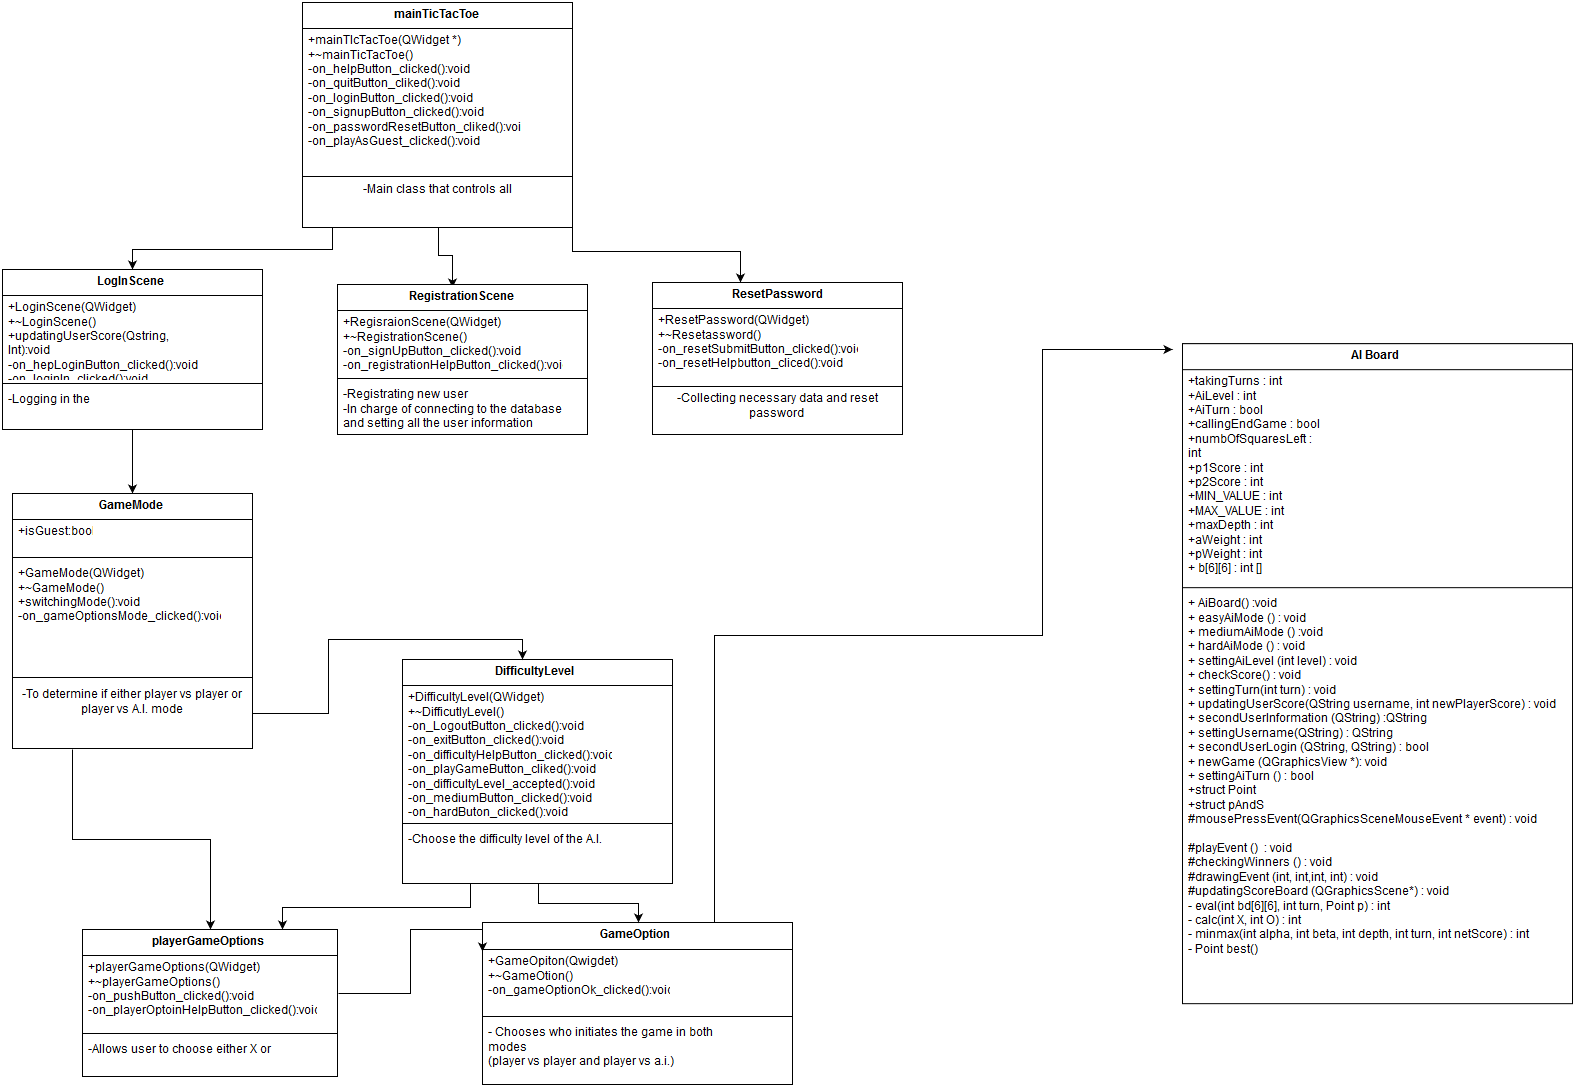

The diagram above was exported from draw.io. Its source (the exported page's mxGraphModel, read from the mxfile embedded in the PNG):
<mxGraphModel dx="1588" dy="1030" grid="1" gridSize="10" guides="1" tooltips="1" connect="1" arrows="1" fold="1" page="1" pageScale="1" pageWidth="826" pageHeight="1169" background="#ffffff" math="0" shadow="0">
  <root>
    <mxCell id="0" />
    <mxCell id="1" parent="0" />
    <mxCell id="58c7af075dc556fe-39" style="edgeStyle=orthogonalEdgeStyle;rounded=0;html=1;exitX=0.5;exitY=1;entryX=0.5;entryY=0;jettySize=auto;orthogonalLoop=1;" parent="1" source="8904bcb3169c5b2-5" target="8904bcb3169c5b2-22" edge="1">
      <mxGeometry relative="1" as="geometry">
        <Array as="points">
          <mxPoint x="350" y="248" />
          <mxPoint x="350" y="269" />
          <mxPoint x="150" y="269" />
        </Array>
      </mxGeometry>
    </mxCell>
    <mxCell id="58c7af075dc556fe-44" style="edgeStyle=orthogonalEdgeStyle;rounded=0;html=1;exitX=0.75;exitY=1;jettySize=auto;orthogonalLoop=1;" parent="1" source="8904bcb3169c5b2-5" target="7a5d2b104c52309a-2" edge="1">
      <mxGeometry relative="1" as="geometry">
        <Array as="points">
          <mxPoint x="590" y="248" />
          <mxPoint x="590" y="271" />
          <mxPoint x="757" y="271" />
        </Array>
      </mxGeometry>
    </mxCell>
    <mxCell id="58c7af075dc556fe-45" style="edgeStyle=orthogonalEdgeStyle;rounded=0;html=1;exitX=0.5;exitY=1;entryX=0.46;entryY=0.02;entryPerimeter=0;jettySize=auto;orthogonalLoop=1;" parent="1" source="8904bcb3169c5b2-5" target="58c7af075dc556fe-28" edge="1">
      <mxGeometry relative="1" as="geometry" />
    </mxCell>
    <mxCell id="8904bcb3169c5b2-5" value="mainTicTacToe" style="swimlane;html=1;fontStyle=1;align=center;verticalAlign=top;childLayout=stackLayout;horizontal=1;startSize=26;horizontalStack=0;resizeParent=1;resizeLast=0;collapsible=1;marginBottom=0;swimlaneFillColor=#ffffff;" parent="1" vertex="1">
      <mxGeometry x="320" y="23" width="270" height="225" as="geometry" />
    </mxCell>
    <mxCell id="8904bcb3169c5b2-8" value="+mainTIcTacToe(QWidget *)&lt;br&gt;&lt;div&gt;+~mainTicTacToe()&lt;br&gt;-on_helpButton_clicked():void&lt;br&gt;-on_quitButton_cliked():void&lt;br&gt;-on_loginButton_clicked():void&lt;br&gt;-on_signupButton_clicked():void&lt;br&gt;-on_passwordResetButton_cliked():void&lt;br&gt;-on_playAsGuest_clicked():void&lt;br&gt;&lt;/div&gt;" style="text;html=1;strokeColor=none;fillColor=none;align=left;verticalAlign=top;spacingLeft=4;spacingRight=4;whiteSpace=wrap;overflow=hidden;rotatable=0;points=[[0,0.5],[1,0.5]];portConstraint=eastwest;" parent="8904bcb3169c5b2-5" vertex="1">
      <mxGeometry y="26" width="270" height="144" as="geometry" />
    </mxCell>
    <mxCell id="8904bcb3169c5b2-7" value="" style="line;html=1;strokeWidth=1;fillColor=none;align=left;verticalAlign=middle;spacingTop=-1;spacingLeft=3;spacingRight=3;rotatable=0;labelPosition=right;points=[];portConstraint=eastwest;" parent="8904bcb3169c5b2-5" vertex="1">
      <mxGeometry y="170" width="270" height="8" as="geometry" />
    </mxCell>
    <mxCell id="58c7af075dc556fe-1" value="-Main class that controls all classes&lt;br&gt;" style="text;html=1;strokeColor=none;fillColor=none;align=center;verticalAlign=middle;whiteSpace=wrap;overflow=hidden;" parent="8904bcb3169c5b2-5" vertex="1">
      <mxGeometry y="178" width="270" height="20" as="geometry" />
    </mxCell>
    <mxCell id="58c7af075dc556fe-46" style="edgeStyle=orthogonalEdgeStyle;rounded=0;html=1;exitX=0.5;exitY=1;entryX=0.5;entryY=0;jettySize=auto;orthogonalLoop=1;" parent="1" source="8904bcb3169c5b2-22" target="58c7af075dc556fe-16" edge="1">
      <mxGeometry relative="1" as="geometry" />
    </mxCell>
    <mxCell id="8904bcb3169c5b2-22" value="LogInScene" style="swimlane;html=1;fontStyle=1;align=center;verticalAlign=top;childLayout=stackLayout;horizontal=1;startSize=26;horizontalStack=0;resizeParent=1;resizeLast=0;collapsible=1;marginBottom=0;swimlaneFillColor=#ffffff;" parent="1" vertex="1">
      <mxGeometry x="20" y="290" width="260" height="160" as="geometry" />
    </mxCell>
    <mxCell id="8904bcb3169c5b2-23" value="+LoginScene(QWidget)&lt;br&gt;+~LoginScene()&lt;br&gt;+updatingUserScore(Qstring, Int):void&lt;br&gt;-on_hepLoginButton_clicked():void&lt;br&gt;-on_loginIn_clicked():void&lt;br&gt;&lt;br&gt;" style="text;html=1;strokeColor=none;fillColor=none;align=left;verticalAlign=top;spacingLeft=4;spacingRight=4;whiteSpace=wrap;overflow=hidden;rotatable=0;points=[[0,0.5],[1,0.5]];portConstraint=eastwest;" parent="8904bcb3169c5b2-22" vertex="1">
      <mxGeometry y="26" width="260" height="84" as="geometry" />
    </mxCell>
    <mxCell id="8904bcb3169c5b2-24" value="" style="line;html=1;strokeWidth=1;fillColor=none;align=left;verticalAlign=middle;spacingTop=-1;spacingLeft=3;spacingRight=3;rotatable=0;labelPosition=right;points=[];portConstraint=eastwest;" parent="8904bcb3169c5b2-22" vertex="1">
      <mxGeometry y="110" width="260" height="8" as="geometry" />
    </mxCell>
    <mxCell id="8904bcb3169c5b2-25" value="-Logging in the user &lt;br&gt;" style="text;html=1;strokeColor=none;fillColor=none;align=left;verticalAlign=top;spacingLeft=4;spacingRight=4;whiteSpace=wrap;overflow=hidden;rotatable=0;points=[[0,0.5],[1,0.5]];portConstraint=eastwest;" parent="8904bcb3169c5b2-22" vertex="1">
      <mxGeometry y="118" width="260" height="32" as="geometry" />
    </mxCell>
    <mxCell id="58c7af075dc556fe-55" style="edgeStyle=orthogonalEdgeStyle;rounded=0;html=1;exitX=0.75;exitY=0;jettySize=auto;orthogonalLoop=1;" parent="1" source="7dc10d59d54615c1-5" edge="1">
      <mxGeometry relative="1" as="geometry">
        <mxPoint x="1190" y="370" as="targetPoint" />
        <Array as="points">
          <mxPoint x="732" y="656" />
          <mxPoint x="1060" y="656" />
          <mxPoint x="1060" y="370" />
        </Array>
      </mxGeometry>
    </mxCell>
    <mxCell id="7dc10d59d54615c1-5" value="GameOption" style="swimlane;html=1;fontStyle=1;align=center;verticalAlign=top;childLayout=stackLayout;horizontal=1;startSize=27;horizontalStack=0;resizeParent=1;resizeLast=0;collapsible=1;marginBottom=0;swimlaneFillColor=#ffffff;" parent="1" vertex="1">
      <mxGeometry x="500" y="943" width="310" height="162" as="geometry" />
    </mxCell>
    <mxCell id="7dc10d59d54615c1-6" value="+GameOpiton(Qwigdet)&lt;br&gt;+~GameOtion()&lt;br&gt;-on_gameOptionOk_clicked():void&lt;br&gt;&lt;br&gt;" style="text;html=1;strokeColor=none;fillColor=none;align=left;verticalAlign=top;spacingLeft=4;spacingRight=4;whiteSpace=wrap;overflow=hidden;rotatable=0;points=[[0,0.5],[1,0.5]];portConstraint=eastwest;" parent="7dc10d59d54615c1-5" vertex="1">
      <mxGeometry y="27" width="310" height="63" as="geometry" />
    </mxCell>
    <mxCell id="7dc10d59d54615c1-7" value="" style="line;html=1;strokeWidth=1;fillColor=none;align=left;verticalAlign=middle;spacingTop=-1;spacingLeft=3;spacingRight=3;rotatable=0;labelPosition=right;points=[];portConstraint=eastwest;" parent="7dc10d59d54615c1-5" vertex="1">
      <mxGeometry y="90" width="310" height="8" as="geometry" />
    </mxCell>
    <mxCell id="7dc10d59d54615c1-8" value="- Chooses who initiates the game in both modes &lt;br&gt;(player vs player and player vs a.i.) &lt;br&gt;&lt;br&gt;" style="text;html=1;strokeColor=none;fillColor=none;align=left;verticalAlign=top;spacingLeft=4;spacingRight=4;whiteSpace=wrap;overflow=hidden;rotatable=0;points=[[0,0.5],[1,0.5]];portConstraint=eastwest;" parent="7dc10d59d54615c1-5" vertex="1">
      <mxGeometry y="98" width="310" height="52" as="geometry" />
    </mxCell>
    <mxCell id="7a5d2b104c52309a-2" value="ResetPassword" style="swimlane;html=1;fontStyle=1;align=center;verticalAlign=top;childLayout=stackLayout;horizontal=1;startSize=26;horizontalStack=0;resizeParent=1;resizeLast=0;collapsible=1;marginBottom=0;swimlaneFillColor=#ffffff;" parent="1" vertex="1">
      <mxGeometry x="670" y="303" width="250" height="152" as="geometry" />
    </mxCell>
    <mxCell id="7a5d2b104c52309a-3" value="+ResetPassword(QWidget)&lt;br&gt;+~Resetassword()&lt;br&gt;-on_resetSubmitButton_clicked():void&lt;br&gt;-on_resetHelpbutton_cliced():void&lt;br&gt;&lt;br&gt;" style="text;html=1;strokeColor=none;fillColor=none;align=left;verticalAlign=top;spacingLeft=4;spacingRight=4;whiteSpace=wrap;overflow=hidden;rotatable=0;points=[[0,0.5],[1,0.5]];portConstraint=eastwest;" parent="7a5d2b104c52309a-2" vertex="1">
      <mxGeometry y="26" width="250" height="74" as="geometry" />
    </mxCell>
    <mxCell id="7a5d2b104c52309a-4" value="" style="line;html=1;strokeWidth=1;fillColor=none;align=left;verticalAlign=middle;spacingTop=-1;spacingLeft=3;spacingRight=3;rotatable=0;labelPosition=right;points=[];portConstraint=eastwest;" parent="7a5d2b104c52309a-2" vertex="1">
      <mxGeometry y="100" width="250" height="8" as="geometry" />
    </mxCell>
    <mxCell id="58c7af075dc556fe-32" value="-Collecting necessary data and reset password&lt;br&gt;" style="text;html=1;strokeColor=none;fillColor=none;align=center;verticalAlign=middle;whiteSpace=wrap;overflow=hidden;" parent="7a5d2b104c52309a-2" vertex="1">
      <mxGeometry y="108" width="250" height="32" as="geometry" />
    </mxCell>
    <mxCell id="58c7af075dc556fe-52" style="edgeStyle=orthogonalEdgeStyle;rounded=0;html=1;exitX=0.5;exitY=1;jettySize=auto;orthogonalLoop=1;" parent="1" source="58c7af075dc556fe-12" target="7dc10d59d54615c1-5" edge="1">
      <mxGeometry relative="1" as="geometry" />
    </mxCell>
    <mxCell id="58c7af075dc556fe-54" style="edgeStyle=orthogonalEdgeStyle;rounded=0;html=1;exitX=0.25;exitY=1;entryX=0.784;entryY=0;entryPerimeter=0;jettySize=auto;orthogonalLoop=1;" parent="1" source="58c7af075dc556fe-12" target="58c7af075dc556fe-23" edge="1">
      <mxGeometry relative="1" as="geometry" />
    </mxCell>
    <mxCell id="58c7af075dc556fe-12" value="DifficultyLevel" style="swimlane;html=1;fontStyle=1;align=center;verticalAlign=top;childLayout=stackLayout;horizontal=1;startSize=26;horizontalStack=0;resizeParent=1;resizeLast=0;collapsible=1;marginBottom=0;swimlaneFillColor=#ffffff;" parent="1" vertex="1">
      <mxGeometry x="420" y="680" width="270" height="224" as="geometry" />
    </mxCell>
    <mxCell id="58c7af075dc556fe-13" value="+DifficultyLevel(QWidget)&lt;br&gt;+~DifficutlyLevel()&lt;br&gt;-on_LogoutButton_clicked():void&lt;br&gt;-on_exitButton_clicked():void&lt;br&gt;-on_difficultyHelpButton_clicked():void&lt;br&gt;-on_playGameButton_cliked():void&lt;br&gt;-on_difficultyLevel_accepted():void&lt;br&gt;-on_mediumButton_clicked():void&lt;br&gt;-on_hardButon_clicked():void&lt;br&gt;&lt;br&gt;" style="text;html=1;strokeColor=none;fillColor=none;align=left;verticalAlign=top;spacingLeft=4;spacingRight=4;whiteSpace=wrap;overflow=hidden;rotatable=0;points=[[0,0.5],[1,0.5]];portConstraint=eastwest;" parent="58c7af075dc556fe-12" vertex="1">
      <mxGeometry y="26" width="270" height="134" as="geometry" />
    </mxCell>
    <mxCell id="58c7af075dc556fe-14" value="" style="line;html=1;strokeWidth=1;fillColor=none;align=left;verticalAlign=middle;spacingTop=-1;spacingLeft=3;spacingRight=3;rotatable=0;labelPosition=right;points=[];portConstraint=eastwest;" parent="58c7af075dc556fe-12" vertex="1">
      <mxGeometry y="160" width="270" height="8" as="geometry" />
    </mxCell>
    <mxCell id="58c7af075dc556fe-15" value="-Choose the difficulty level of the A.I. &lt;br&gt;" style="text;html=1;strokeColor=none;fillColor=none;align=left;verticalAlign=top;spacingLeft=4;spacingRight=4;whiteSpace=wrap;overflow=hidden;rotatable=0;points=[[0,0.5],[1,0.5]];portConstraint=eastwest;" parent="58c7af075dc556fe-12" vertex="1">
      <mxGeometry y="168" width="270" height="26" as="geometry" />
    </mxCell>
    <mxCell id="58c7af075dc556fe-49" style="edgeStyle=orthogonalEdgeStyle;rounded=0;html=1;exitX=0.25;exitY=1;jettySize=auto;orthogonalLoop=1;" parent="1" source="58c7af075dc556fe-16" target="58c7af075dc556fe-23" edge="1">
      <mxGeometry relative="1" as="geometry" />
    </mxCell>
    <mxCell id="58c7af075dc556fe-16" value="GameMode" style="swimlane;html=1;fontStyle=1;align=center;verticalAlign=top;childLayout=stackLayout;horizontal=1;startSize=26;horizontalStack=0;resizeParent=1;resizeLast=0;collapsible=1;marginBottom=0;swimlaneFillColor=#ffffff;" parent="1" vertex="1">
      <mxGeometry x="30" y="514" width="240" height="255" as="geometry" />
    </mxCell>
    <mxCell id="58c7af075dc556fe-17" value="+isGuest:bool" style="text;html=1;strokeColor=none;fillColor=none;align=left;verticalAlign=top;spacingLeft=4;spacingRight=4;whiteSpace=wrap;overflow=hidden;rotatable=0;points=[[0,0.5],[1,0.5]];portConstraint=eastwest;" parent="58c7af075dc556fe-16" vertex="1">
      <mxGeometry y="26" width="240" height="34" as="geometry" />
    </mxCell>
    <mxCell id="58c7af075dc556fe-18" value="" style="line;html=1;strokeWidth=1;fillColor=none;align=left;verticalAlign=middle;spacingTop=-1;spacingLeft=3;spacingRight=3;rotatable=0;labelPosition=right;points=[];portConstraint=eastwest;" parent="58c7af075dc556fe-16" vertex="1">
      <mxGeometry y="60" width="240" height="8" as="geometry" />
    </mxCell>
    <mxCell id="58c7af075dc556fe-19" value="+GameMode(QWidget)&lt;br&gt;+~GameMode()&lt;br&gt;+switchingMode():void&lt;br&gt;-on_gameOptionsMode_clicked():void&lt;br&gt;&lt;br&gt;" style="text;html=1;strokeColor=none;fillColor=none;align=left;verticalAlign=top;spacingLeft=4;spacingRight=4;whiteSpace=wrap;overflow=hidden;rotatable=0;points=[[0,0.5],[1,0.5]];portConstraint=eastwest;" parent="58c7af075dc556fe-16" vertex="1">
      <mxGeometry y="68" width="240" height="112" as="geometry" />
    </mxCell>
    <mxCell id="58c7af075dc556fe-20" value="" style="line;html=1;strokeWidth=1;fillColor=none;align=left;verticalAlign=middle;spacingTop=-1;spacingLeft=3;spacingRight=3;rotatable=0;labelPosition=right;points=[];portConstraint=eastwest;" parent="58c7af075dc556fe-16" vertex="1">
      <mxGeometry y="180" width="240" height="8" as="geometry" />
    </mxCell>
    <mxCell id="58c7af075dc556fe-21" value="-To determine if either player vs player or player vs A.I. mode &lt;br&gt;" style="text;html=1;strokeColor=none;fillColor=none;align=center;verticalAlign=middle;whiteSpace=wrap;overflow=hidden;" parent="58c7af075dc556fe-16" vertex="1">
      <mxGeometry y="188" width="240" height="42" as="geometry" />
    </mxCell>
    <mxCell id="58c7af075dc556fe-23" value="playerGameOptions" style="swimlane;html=1;fontStyle=1;align=center;verticalAlign=top;childLayout=stackLayout;horizontal=1;startSize=26;horizontalStack=0;resizeParent=1;resizeLast=0;collapsible=1;marginBottom=0;swimlaneFillColor=#ffffff;" parent="1" vertex="1">
      <mxGeometry x="100" y="950" width="255" height="147" as="geometry" />
    </mxCell>
    <mxCell id="58c7af075dc556fe-24" value="+playerGameOptions(QWidget)&lt;br&gt;+~playerGameOptions()&lt;br&gt;-on_pushButton_clicked():void&lt;br&gt;-on_playerOptoinHelpButton_clicked():void&lt;br&gt;&lt;br&gt;" style="text;html=1;strokeColor=none;fillColor=none;align=left;verticalAlign=top;spacingLeft=4;spacingRight=4;whiteSpace=wrap;overflow=hidden;rotatable=0;points=[[0,0.5],[1,0.5]];portConstraint=eastwest;" parent="58c7af075dc556fe-23" vertex="1">
      <mxGeometry y="26" width="255" height="74" as="geometry" />
    </mxCell>
    <mxCell id="58c7af075dc556fe-25" value="" style="line;html=1;strokeWidth=1;fillColor=none;align=left;verticalAlign=middle;spacingTop=-1;spacingLeft=3;spacingRight=3;rotatable=0;labelPosition=right;points=[];portConstraint=eastwest;" parent="58c7af075dc556fe-23" vertex="1">
      <mxGeometry y="100" width="255" height="8" as="geometry" />
    </mxCell>
    <mxCell id="58c7af075dc556fe-26" value="-Allows user to choose either X or O&lt;br&gt;" style="text;html=1;strokeColor=none;fillColor=none;align=left;verticalAlign=top;spacingLeft=4;spacingRight=4;whiteSpace=wrap;overflow=hidden;rotatable=0;points=[[0,0.5],[1,0.5]];portConstraint=eastwest;" parent="58c7af075dc556fe-23" vertex="1">
      <mxGeometry y="108" width="255" height="26" as="geometry" />
    </mxCell>
    <mxCell id="58c7af075dc556fe-28" value="RegistrationScene" style="swimlane;html=1;fontStyle=1;align=center;verticalAlign=top;childLayout=stackLayout;horizontal=1;startSize=26;horizontalStack=0;resizeParent=1;resizeLast=0;collapsible=1;marginBottom=0;swimlaneFillColor=#ffffff;" parent="1" vertex="1">
      <mxGeometry x="355" y="305" width="250" height="150" as="geometry" />
    </mxCell>
    <mxCell id="58c7af075dc556fe-29" value="+RegisraionScene(QWidget)&lt;br&gt;+~RegistrationScene()&lt;br&gt;-on_signUpButton_clicked():void&lt;br&gt;-on_registrationHelpButton_clicked():void&lt;br&gt;&lt;br&gt;" style="text;html=1;strokeColor=none;fillColor=none;align=left;verticalAlign=top;spacingLeft=4;spacingRight=4;whiteSpace=wrap;overflow=hidden;rotatable=0;points=[[0,0.5],[1,0.5]];portConstraint=eastwest;" parent="58c7af075dc556fe-28" vertex="1">
      <mxGeometry y="26" width="250" height="64" as="geometry" />
    </mxCell>
    <mxCell id="58c7af075dc556fe-30" value="" style="line;html=1;strokeWidth=1;fillColor=none;align=left;verticalAlign=middle;spacingTop=-1;spacingLeft=3;spacingRight=3;rotatable=0;labelPosition=right;points=[];portConstraint=eastwest;" parent="58c7af075dc556fe-28" vertex="1">
      <mxGeometry y="90" width="250" height="8" as="geometry" />
    </mxCell>
    <mxCell id="58c7af075dc556fe-31" value="-Registrating new user &lt;br&gt;-In charge of connecting to the database and setting all the user information&lt;br&gt;" style="text;html=1;strokeColor=none;fillColor=none;align=left;verticalAlign=top;spacingLeft=4;spacingRight=4;whiteSpace=wrap;overflow=hidden;rotatable=0;points=[[0,0.5],[1,0.5]];portConstraint=eastwest;" parent="58c7af075dc556fe-28" vertex="1">
      <mxGeometry y="98" width="250" height="52" as="geometry" />
    </mxCell>
    <mxCell id="58c7af075dc556fe-48" style="edgeStyle=orthogonalEdgeStyle;rounded=0;html=1;exitX=1;exitY=0.75;entryX=0.444;entryY=0.004;entryPerimeter=0;jettySize=auto;orthogonalLoop=1;" parent="1" source="58c7af075dc556fe-21" target="58c7af075dc556fe-12" edge="1">
      <mxGeometry relative="1" as="geometry" />
    </mxCell>
    <mxCell id="58c7af075dc556fe-53" style="edgeStyle=orthogonalEdgeStyle;rounded=0;html=1;exitX=1;exitY=0.5;entryX=0;entryY=0.032;entryPerimeter=0;jettySize=auto;orthogonalLoop=1;" parent="1" source="58c7af075dc556fe-24" target="7dc10d59d54615c1-6" edge="1">
      <mxGeometry relative="1" as="geometry" />
    </mxCell>
    <mxCell id="2" value="AI Board &lt;br&gt;" style="swimlane;html=1;fontStyle=1;align=center;verticalAlign=top;childLayout=stackLayout;horizontal=1;startSize=26;horizontalStack=0;resizeParent=1;resizeLast=0;collapsible=1;marginBottom=0;swimlaneFillColor=#ffffff;" vertex="1" parent="1">
      <mxGeometry x="1200" y="364.16666666666663" width="390" height="660" as="geometry" />
    </mxCell>
    <mxCell id="3" value="+takingTurns : int&lt;br&gt;+AiLevel : int&lt;br&gt;+AiTurn : bool&lt;br&gt;+callingEndGame : bool &lt;br&gt;+numbOfSquaresLeft : int&lt;br&gt;+p1Score : int&amp;nbsp; &lt;br&gt;+p2Score : int&lt;br&gt;+MIN_VALUE : int&lt;br&gt;+MAX_VALUE : int&lt;br&gt;+maxDepth : int&lt;br&gt;+aWeight : int&lt;br&gt;+pWeight : int&lt;br&gt;+ b[6][6] : int []&lt;br&gt;+MVP1[] : int []&lt;br&gt;" style="text;html=1;strokeColor=none;fillColor=none;align=left;verticalAlign=top;spacingLeft=4;spacingRight=4;whiteSpace=wrap;overflow=hidden;rotatable=0;points=[[0,0.5],[1,0.5]];portConstraint=eastwest;" vertex="1" parent="2">
      <mxGeometry y="26" width="390" height="214" as="geometry" />
    </mxCell>
    <mxCell id="4" value="" style="line;html=1;strokeWidth=1;fillColor=none;align=left;verticalAlign=middle;spacingTop=-1;spacingLeft=3;spacingRight=3;rotatable=0;labelPosition=right;points=[];portConstraint=eastwest;" vertex="1" parent="2">
      <mxGeometry y="240" width="390" height="8" as="geometry" />
    </mxCell>
    <mxCell id="5" value="+ AiBoard() :void&lt;br&gt;+ easyAiMode () : void&lt;br&gt;+ mediumAiMode () :void&lt;br&gt;+ hardAiMode () : void&lt;br&gt;+ settingAiLevel (int level) : void&lt;br&gt;+ checkScore() : void&lt;br&gt;+ settingTurn(int turn) : void&lt;br&gt;+ updatingUserScore(QString username, int newPlayerScore) : void&lt;br&gt;+ secondUserInformation (QString) :QString&lt;br&gt;+ settingUsername(QString) : QString&lt;br&gt;+ secondUserLogin (QString, QString) : bool&lt;br&gt;+ newGame (QGraphicsView *): void&lt;br&gt;+ settingAiTurn () : bool&lt;br&gt;+struct Point&lt;br&gt;+struct pAndS&lt;br&gt;#mousePressEvent(QGraphicsSceneMouseEvent * event) : void &amp;nbsp;&amp;nbsp;&amp;nbsp;&amp;nbsp;&amp;nbsp;&amp;nbsp;&amp;nbsp; &lt;br&gt;#playEvent ()&amp;nbsp; : void&lt;br&gt;#checkingWinners () : void &lt;br&gt;#drawingEvent (int, int,int, int) : void&lt;br&gt;#updatingScoreBoard (QGraphicsScene*) : void &lt;br&gt;- eval(int bd[6][6], int turn, Point p) : int &lt;br&gt;- calc(int X, int O) : int &lt;br&gt;- minmax(int alpha, int beta, int depth, int turn, int netScore) : int&lt;br&gt;- Point best()&lt;br&gt;&lt;br&gt;" style="text;html=1;strokeColor=none;fillColor=none;align=left;verticalAlign=top;spacingLeft=4;spacingRight=4;whiteSpace=wrap;overflow=hidden;rotatable=0;points=[[0,0.5],[1,0.5]];portConstraint=eastwest;" vertex="1" parent="2">
      <mxGeometry y="248" width="390" height="412" as="geometry" />
    </mxCell>
  </root>
</mxGraphModel>